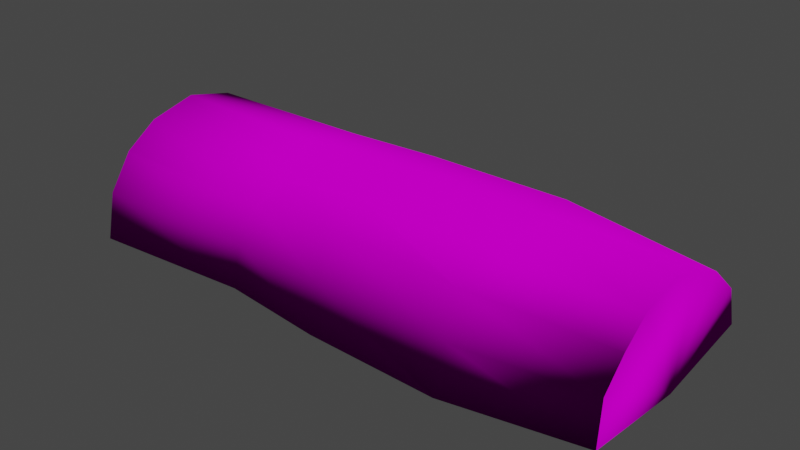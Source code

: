 # Source: Log.blend  (saved by Blender 2.90.8; exported with 4.5.12 LTS)
import bpy
from mathutils import Matrix  # noqa: F401  (used for matrix-valued properties, if any)

bpy.ops.wm.read_factory_settings(use_empty=True)
scene = bpy.context.scene
scene.name = 'Scene'

# ---- collections
col_collection = bpy.data.collections.new('Collection'); scene.collection.children.link(col_collection)

# ---- images (referenced by path relative to the original .blend; pixels are not part of the script)
import os
ASSET_DIR = os.environ.get("B2B_ASSET_DIR", "")  # directory of the original .blend (textures are referenced by path, not embedded)
HERE = os.path.dirname(os.path.abspath(__file__))  # packed textures are extracted next to this script under _unpacked/

def load_image(name, relpath, width, height, colorspace="sRGB"):
    """Load a texture the original file referenced (path relative to the .blend, or extracted next to this script)."""
    p = next((c for c in (os.path.join(HERE, relpath), os.path.join(ASSET_DIR, relpath)) if relpath and os.path.exists(c)), "")
    if p:
        img = bpy.data.images.load(p, check_existing=True)
        img.name = name
    else:  # same state as the original file: an image datablock whose file is absent (Cycles renders it pink)
        img = bpy.data.images.new(name, width, height)
        img.source = "FILE"
        img.filepath = "//" + (relpath or name)
    img.colorspace_settings.name = colorspace
    return img
img_albedo_jpg = load_image('albedo.jpg', 'Textures/albedo.jpg', 1024, 1024, 'sRGB')
img_umpmadshw_2k_normal_lod0_jpg = load_image('umpmadshw_2K_Normal_LOD0.jpg', 'umpmadshw_2K_Normal_LOD0.jpg', 1024, 1024, 'sRGB')
img_umpmadshw_2k_roughness_jpg = load_image('umpmadshw_2K_Roughness.jpg', 'umpmadshw_2K_Roughness.jpg', 1024, 1024, 'sRGB')

# ---- materials (node trees are filled in below, after node groups)
mat_log = bpy.data.materials.new('Log')
mat_log.use_transparent_shadow = False

# ---- material node trees
mat_log.use_nodes = True; mat_log.node_tree.nodes.clear()
_N = mat_log.node_tree.nodes; _L = mat_log.node_tree.links
n0 = _N.new('ShaderNodeBsdfPrincipled'); n0.name = 'Principled BSDF'; n0.location = (10, 300)
n0.distribution = 'GGX'
n0.subsurface_method = 'BURLEY'
n0.inputs[2].default_value = 0.8465
n0.inputs[3].default_value = 1.45
n0.inputs[13].default_value = 0.0
n0.inputs[27].default_value = (0.0, 0.0, 0.0, 1.0)
n0.inputs[28].default_value = 1.0
n1 = _N.new('ShaderNodeOutputMaterial'); n1.name = 'Material Output'; n1.location = (300, 300)
n2 = _N.new('ShaderNodeTexImage'); n2.name = 'Image Texture'; n2.location = (-280, 275)
n2.image = img_albedo_jpg
n3 = _N.new('ShaderNodeTexImage'); n3.name = 'Image Texture.001'; n3.location = (-885, -122)
n3.image = img_umpmadshw_2k_normal_lod0_jpg
n4 = _N.new('ShaderNodeNormalMap'); n4.name = 'Normal Map'; n4.location = (-575, -127)
n4.inputs[0].default_value = 2.1
n5 = _N.new('ShaderNodeTexImage'); n5.name = 'Image Texture.002'; n5.location = (-815, 155)
n5.image = img_umpmadshw_2k_roughness_jpg
n6 = _N.new('ShaderNodeBump'); n6.name = 'Bump'; n6.location = (-373, -47)
n6.inputs[0].default_value = 0.3267
n6.inputs[1].default_value = 20.1
n6.inputs[2].default_value = 1.0
_L.new(n0.outputs[0], n1.inputs[0])
_L.new(n2.outputs[0], n0.inputs[0])
_L.new(n3.outputs[0], n4.inputs[1])
_L.new(n4.outputs[0], n6.inputs[4])
_L.new(n5.outputs[0], n6.inputs[3])
_L.new(n6.outputs[0], n0.inputs[5])
n1.is_active_output = True

# ---- world
world_world = bpy.data.worlds.new('World'); scene.world = world_world
world_world.use_nodes = True; world_world.node_tree.nodes.clear()
_N = world_world.node_tree.nodes; _L = world_world.node_tree.links
n0 = _N.new('ShaderNodeOutputWorld'); n0.name = 'World Output'; n0.location = (300, 300)
n1 = _N.new('ShaderNodeBackground'); n1.name = 'Background'; n1.location = (10, 300)
n1.inputs[0].default_value = (0.05088, 0.05088, 0.05088, 1.0)
_L.new(n1.outputs[0], n0.inputs[0])
n0.is_active_output = True
world_world.color = (0.05088, 0.05088, 0.05088)
world_world.use_sun_shadow = False
world_world.sun_shadow_jitter_overblur = 0.0

# ---- meshes
me_circle_001 = bpy.data.meshes.new('Circle.001')
me_circle_001.from_pydata([(-2.342, 1.0, -0.4613), (-2.342, 0.7071, 0.2458), (2.287, 0.6564, 0.1762), (2.343, 0.9423, -0.3642), (-2.342, 0.417, 0.4397), (-2.342, 0.917, -0.06027), (2.256, 0.4122, 0.2883), (2.331, 0.8584, -0.03215), (-0.001624, 1.0, -0.4613), (-0.001624, 0.7071, 0.2458), (-0.001826, 0.9227, -0.05777), (-0.002704, 0.4297, 0.4699), (-0.8513, 0.9574, -0.4167), (-0.8511, 0.6874, 0.2255), (-0.8511, 0.8792, -0.04922), (-0.8514, 0.4407, 0.4348), (1.169, 1.067, -0.4613), (1.169, 0.7742, 0.2458), (1.171, 1.051, -0.02809), (1.169, 0.4841, 0.4397), (-2.342, -1.0, -0.4613), (-2.342, 0.0, 0.5387), (-2.342, -0.7071, 0.2458), (2.298, -0.003048, 0.4355), (2.339, -0.6908, 0.2284), (2.339, -0.9359, -0.3628), (-2.342, -0.417, 0.4397), (-2.342, -0.917, -0.06027), (-2.342, 0.0, -0.4613), (2.328, -0.4439, 0.3761), (2.301, -0.8303, -0.04318), (2.355, -5.801e-05, -0.455), (-0.001624, -1.0, -0.4613), (-0.01442, -0.7925, 0.3445), (-0.001336, 0.0002114, 0.5287), (-0.001624, -0.917, -0.06027), (-0.001624, 0.0, -0.4613), (-0.0003881, -0.3989, 0.4006), (-0.8511, 7.386e-07, 0.4901), (-0.8511, -0.9514, -0.4118), (-0.8501, -0.6495, 0.1819), (-0.8511, -0.8766, -0.05032), (-0.8511, 0.0, -0.4118), (-0.8498, -0.3676, 0.287), (1.168, -1.047, -0.4512), (1.169, -0.8095, 0.2824), (1.169, 0.0, 0.5387), (1.168, -0.9166, -0.08313), (1.169, 0.0, -0.4613), (1.169, -0.4787, 0.4278)], [], [(17, 18, 7, 2), (19, 17, 2, 6), (13, 14, 10, 9), (18, 16, 3, 7), (14, 12, 8, 10), (16, 48, 31, 3), (12, 42, 36, 8), (2, 7, 31), (7, 3, 31), (6, 2, 31), (46, 19, 6, 23), (38, 15, 11, 34), (15, 13, 9, 11), (28, 0, 5), (5, 1, 28), (1, 4, 28), (4, 21, 28), (23, 6, 31), (4, 1, 13, 15), (21, 4, 15, 38), (0, 28, 42, 12), (5, 0, 12, 14), (1, 5, 14, 13), (34, 11, 19, 46), (8, 36, 48, 16), (10, 8, 16, 18), (11, 9, 17, 19), (9, 10, 18, 17), (45, 24, 30, 47), (49, 29, 24, 45), (40, 33, 35, 41), (47, 30, 25, 44), (41, 35, 32, 39), (44, 25, 31, 48), (39, 32, 36, 42), (24, 31, 30), (30, 31, 25), (29, 31, 24), (46, 23, 29, 49), (38, 34, 37, 43), (43, 37, 33, 40), (28, 27, 20), (27, 28, 22), (22, 28, 26), (26, 28, 21), (23, 31, 29), (26, 43, 40, 22), (21, 38, 43, 26), (20, 39, 42, 28), (27, 41, 39, 20), (22, 40, 41, 27), (34, 46, 49, 37), (32, 44, 48, 36), (35, 47, 44, 32), (37, 49, 45, 33), (33, 45, 47, 35)])
me_circle_001.polygons.foreach_set('use_smooth', [True] * 56)
_uv = me_circle_001.uv_layers.new(name='UVMap')
_uv.uv.foreach_set('vector', [0.2803, 0.2135, 0.2808, 0.1847, 0.1161, 0.1747, 0.1157, 0.1988, 0.2799, 0.2367, 0.2803, 0.2135, 0.1157, 0.1988, 0.1153, 0.2182, 0.5644, 0.2425, 0.5648, 0.2165, 0.4453, 0.2028, 0.4449, 0.2317, 0.2808, 0.1847, 0.2812, 0.1529, 0.1164, 0.1481, 0.1161, 0.1747, 0.5648, 0.2165, 0.5652, 0.1878, 0.4458, 0.171, 0.4453, 0.2028, 0.5997, 0.6098, 0.6052, 0.6942, 0.7706, 0.6956, 0.7659, 0.6217, 0.3148, 0.6165, 0.3197, 0.6917, 0.4398, 0.6927, 0.4346, 0.6137, 0.8896, 0.2411, 0.9133, 0.2174, 0.9556, 0.3225, 0.9133, 0.2174, 0.9446, 0.2063, 0.9556, 0.3225, 0.8748, 0.2726, 0.8896, 0.2411, 0.9556, 0.3225, 0.2789, 0.2741, 0.2798, 0.2381, 0.115, 0.2248, 0.1142, 0.2584, 0.5629, 0.3039, 0.5637, 0.2722, 0.4442, 0.2601, 0.4435, 0.2909, 0.564, 0.2634, 0.5644, 0.2425, 0.4449, 0.2317, 0.4445, 0.2548, 0.8516, 0.8277, 0.9279, 0.7209, 0.9536, 0.7527, 0.9536, 0.7527, 0.9621, 0.7926, 0.8516, 0.8277, 0.9621, 0.7926, 0.9554, 0.8346, 0.8516, 0.8277, 0.9554, 0.8346, 0.9315, 0.8848, 0.8516, 0.8277, 0.8679, 0.3292, 0.8748, 0.2726, 0.9556, 0.3225, 0.7737, 0.287, 0.7741, 0.2638, 0.5644, 0.2425, 0.564, 0.2634, 0.7726, 0.3245, 0.7734, 0.2936, 0.5637, 0.2722, 0.5629, 0.3039, 0.1038, 0.6108, 0.1089, 0.6898, 0.3197, 0.6917, 0.3148, 0.6165, 0.7746, 0.235, 0.775, 0.2031, 0.5652, 0.1878, 0.5648, 0.2165, 0.7741, 0.2638, 0.7746, 0.235, 0.5648, 0.2165, 0.5644, 0.2425, 0.4435, 0.2909, 0.4442, 0.2601, 0.2798, 0.2381, 0.2789, 0.2741, 0.4346, 0.6137, 0.4398, 0.6927, 0.6052, 0.6942, 0.5997, 0.6098, 0.4453, 0.2028, 0.4458, 0.171, 0.2812, 0.1529, 0.2808, 0.1847, 0.4445, 0.2548, 0.4449, 0.2317, 0.2803, 0.2135, 0.2799, 0.2367, 0.4449, 0.2317, 0.4453, 0.2028, 0.2808, 0.1847, 0.2803, 0.2135, 0.284, 0.09237, 0.1194, 0.0739, 0.1186, 0.09798, 0.283, 0.1212, 0.2777, 0.3133, 0.1132, 0.2945, 0.1125, 0.3158, 0.2769, 0.3388, 0.568, 0.1207, 0.4486, 0.1074, 0.4476, 0.1362, 0.5671, 0.1467, 0.283, 0.1212, 0.1186, 0.09798, 0.1176, 0.1245, 0.2818, 0.1529, 0.5671, 0.1467, 0.4476, 0.1362, 0.4465, 0.168, 0.5661, 0.1753, 0.6107, 0.7785, 0.7755, 0.7696, 0.7706, 0.6956, 0.6052, 0.6942, 0.3246, 0.7669, 0.4449, 0.7718, 0.4398, 0.6927, 0.3197, 0.6917, 0.8923, 0.4137, 0.9556, 0.3225, 0.9166, 0.4338, 0.9166, 0.4338, 0.9556, 0.3225, 0.9482, 0.4401, 0.8766, 0.3846, 0.9556, 0.3225, 0.8923, 0.4137, 0.2789, 0.2741, 0.1142, 0.2584, 0.1132, 0.2945, 0.2777, 0.3133, 0.5629, 0.3039, 0.4435, 0.2909, 0.4425, 0.3248, 0.5619, 0.3383, 0.5619, 0.3383, 0.4425, 0.3248, 0.4417, 0.3504, 0.5612, 0.3613, 0.8516, 0.8277, 0.8136, 0.9486, 0.7752, 0.9346, 0.8136, 0.9486, 0.8516, 0.8277, 0.8541, 0.9437, 0.8541, 0.9437, 0.8516, 0.8277, 0.8917, 0.9237, 0.8917, 0.9237, 0.8516, 0.8277, 0.9315, 0.8848, 0.8679, 0.3292, 0.9556, 0.3225, 0.8766, 0.3846, 0.7717, 0.3584, 0.5619, 0.3383, 0.5612, 0.3613, 0.7709, 0.3839, 0.7726, 0.3245, 0.5629, 0.3039, 0.5619, 0.3383, 0.7717, 0.3584, 0.114, 0.7688, 0.3246, 0.7669, 0.3197, 0.6917, 0.1089, 0.6898, 0.7768, 0.1705, 0.5671, 0.1467, 0.5661, 0.1753, 0.7756, 0.2022, 0.7778, 0.1417, 0.568, 0.1207, 0.5671, 0.1467, 0.7768, 0.1705, 0.4435, 0.2909, 0.2789, 0.2741, 0.2777, 0.3133, 0.4425, 0.3248, 0.4449, 0.7718, 0.6107, 0.7785, 0.6052, 0.6942, 0.4398, 0.6927, 0.4476, 0.1362, 0.283, 0.1212, 0.2818, 0.1529, 0.4465, 0.168, 0.4425, 0.3248, 0.2777, 0.3133, 0.2769, 0.3388, 0.4417, 0.3504, 0.4486, 0.1074, 0.284, 0.09237, 0.283, 0.1212, 0.4476, 0.1362])
me_circle_001.materials.append(mat_log)
me_circle_001.use_remesh_fix_poles = True
me_circle_001.use_remesh_preserve_attributes = False
me_circle_001.use_mirror_vertex_groups = False
me_circle_001.update()

# ---- objects
ob_circle = bpy.data.objects.new('Circle', me_circle_001)

# ---- transforms, parenting, visibility, modifiers, constraints
ob_circle.location = (0.0, 0.0, 0.0)
ob_circle.lineart.crease_threshold = 0.0

# ---- collection membership
col_collection.objects.link(ob_circle)

# ---- scene / render settings (as saved in the file)
scene.frame_start = 1; scene.frame_end = 250; scene.frame_set(1)
scene.render.engine = 'BLENDER_EEVEE_NEXT'
scene.cycles.use_denoising = False
scene.cycles.samples = 128
scene.cycles.sampling_pattern = 'TABULATED_SOBOL'
scene.cycles.use_adaptive_sampling = False
scene.cycles.use_light_tree = False
scene.view_settings.view_transform = 'Filmic'
bpy.context.view_layer.update()

# ---- added for rendering (the .blend has no active camera and no usable light): camera, sun
cam_auto = bpy.data.cameras.new('AutoCamera')
cam_auto.lens = 50.0
cam_auto.sensor_width = 36.0
cam_auto.clip_end = 1000.0
ob_auto_camera = bpy.data.objects.new('AutoCamera', cam_auto)
scene.collection.objects.link(ob_auto_camera)
ob_auto_camera.location = (4.86091, -5.81548, 3.92245)
ob_auto_camera.rotation_euler = (1.09748, -7.21219e-08, 0.694738)
scene.camera = ob_auto_camera
light_auto_sun = bpy.data.lights.new('AutoSun', 'SUN')
light_auto_sun.energy = 3.0
light_auto_sun.angle = 0.0523599
ob_auto_sun = bpy.data.objects.new('AutoSun', light_auto_sun)
scene.collection.objects.link(ob_auto_sun)
ob_auto_sun.rotation_euler = (0.872665, 0.174533, 0.523599)
bpy.context.view_layer.update()
